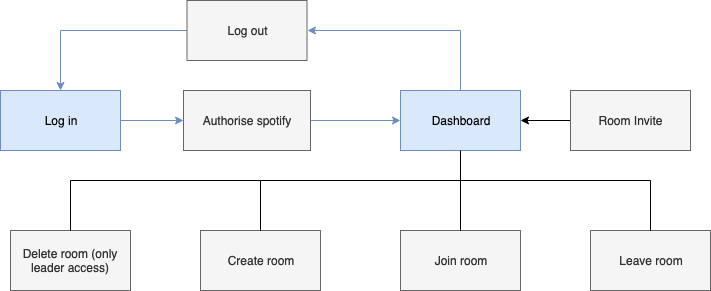

The diagram above was exported from draw.io. Its source (the exported page's mxGraphModel, read from the mxfile embedded in the PNG):
<mxGraphModel dx="918" dy="653" grid="1" gridSize="10" guides="1" tooltips="1" connect="1" arrows="1" fold="1" page="1" pageScale="1" pageWidth="827" pageHeight="1169" math="0" shadow="0">
  <root>
    <mxCell id="0" />
    <mxCell id="1" parent="0" />
    <mxCell id="lHP5APafkGhq5FOlauNr-5" style="edgeStyle=orthogonalEdgeStyle;rounded=0;orthogonalLoop=1;jettySize=auto;html=1;exitX=1;exitY=0.5;exitDx=0;exitDy=0;entryX=0;entryY=0.5;entryDx=0;entryDy=0;fillColor=#dae8fc;strokeColor=#6c8ebf;" edge="1" parent="1" source="lHP5APafkGhq5FOlauNr-2" target="lHP5APafkGhq5FOlauNr-3">
      <mxGeometry relative="1" as="geometry" />
    </mxCell>
    <mxCell id="lHP5APafkGhq5FOlauNr-2" value="Log in" style="rounded=0;whiteSpace=wrap;html=1;fillColor=#dae8fc;strokeColor=#6c8ebf;" vertex="1" parent="1">
      <mxGeometry x="110" y="110" width="120" height="60" as="geometry" />
    </mxCell>
    <mxCell id="lHP5APafkGhq5FOlauNr-6" style="edgeStyle=orthogonalEdgeStyle;rounded=0;orthogonalLoop=1;jettySize=auto;html=1;exitX=1;exitY=0.5;exitDx=0;exitDy=0;entryX=0;entryY=0.5;entryDx=0;entryDy=0;fillColor=#dae8fc;strokeColor=#6c8ebf;" edge="1" parent="1" source="lHP5APafkGhq5FOlauNr-3" target="lHP5APafkGhq5FOlauNr-4">
      <mxGeometry relative="1" as="geometry" />
    </mxCell>
    <mxCell id="lHP5APafkGhq5FOlauNr-3" value="Authorise spotify" style="rounded=0;whiteSpace=wrap;html=1;fillColor=#f5f5f5;strokeColor=#666666;fontColor=#333333;" vertex="1" parent="1">
      <mxGeometry x="293" y="110" width="127" height="60" as="geometry" />
    </mxCell>
    <mxCell id="lHP5APafkGhq5FOlauNr-23" style="edgeStyle=orthogonalEdgeStyle;rounded=0;orthogonalLoop=1;jettySize=auto;html=1;exitX=0.5;exitY=0;exitDx=0;exitDy=0;entryX=1;entryY=0.5;entryDx=0;entryDy=0;fillColor=#dae8fc;strokeColor=#6c8ebf;" edge="1" parent="1" source="lHP5APafkGhq5FOlauNr-4" target="lHP5APafkGhq5FOlauNr-22">
      <mxGeometry relative="1" as="geometry" />
    </mxCell>
    <mxCell id="lHP5APafkGhq5FOlauNr-4" value="Dashboard" style="rounded=0;whiteSpace=wrap;html=1;fillColor=#dae8fc;strokeColor=#6c8ebf;" vertex="1" parent="1">
      <mxGeometry x="510" y="110" width="120" height="60" as="geometry" />
    </mxCell>
    <mxCell id="lHP5APafkGhq5FOlauNr-25" value="Dashboard" style="rounded=0;whiteSpace=wrap;html=1;fillColor=#dae8fc;strokeColor=#6c8ebf;" vertex="1" parent="1">
      <mxGeometry x="510" y="250" width="120" height="60" as="geometry" />
    </mxCell>
    <mxCell id="lHP5APafkGhq5FOlauNr-8" value="" style="endArrow=none;html=1;" edge="1" parent="1">
      <mxGeometry width="50" height="50" relative="1" as="geometry">
        <mxPoint x="370" y="200" as="sourcePoint" />
        <mxPoint x="760" y="200" as="targetPoint" />
      </mxGeometry>
    </mxCell>
    <mxCell id="lHP5APafkGhq5FOlauNr-9" value="Create room" style="rounded=0;whiteSpace=wrap;html=1;fillColor=#f5f5f5;strokeColor=#666666;fontColor=#333333;" vertex="1" parent="1">
      <mxGeometry x="310" y="250" width="120" height="60" as="geometry" />
    </mxCell>
    <mxCell id="lHP5APafkGhq5FOlauNr-10" value="Join room" style="rounded=0;whiteSpace=wrap;html=1;fillColor=#f5f5f5;strokeColor=#666666;fontColor=#333333;" vertex="1" parent="1">
      <mxGeometry x="510" y="250" width="120" height="60" as="geometry" />
    </mxCell>
    <mxCell id="lHP5APafkGhq5FOlauNr-29" value="Dashboard" style="rounded=0;whiteSpace=wrap;html=1;fillColor=#dae8fc;strokeColor=#6c8ebf;" vertex="1" parent="1">
      <mxGeometry x="510" y="110" width="120" height="60" as="geometry" />
    </mxCell>
    <mxCell id="lHP5APafkGhq5FOlauNr-11" value="Leave room " style="rounded=0;whiteSpace=wrap;html=1;fillColor=#f5f5f5;strokeColor=#666666;fontColor=#333333;" vertex="1" parent="1">
      <mxGeometry x="700" y="250" width="120" height="60" as="geometry" />
    </mxCell>
    <mxCell id="lHP5APafkGhq5FOlauNr-12" value="" style="endArrow=none;html=1;" edge="1" parent="1" source="lHP5APafkGhq5FOlauNr-9">
      <mxGeometry width="50" height="50" relative="1" as="geometry">
        <mxPoint x="110" y="380" as="sourcePoint" />
        <mxPoint x="370" y="200" as="targetPoint" />
      </mxGeometry>
    </mxCell>
    <mxCell id="lHP5APafkGhq5FOlauNr-14" value="" style="endArrow=none;html=1;exitX=0.5;exitY=0;exitDx=0;exitDy=0;" edge="1" parent="1" source="lHP5APafkGhq5FOlauNr-11">
      <mxGeometry width="50" height="50" relative="1" as="geometry">
        <mxPoint x="670" y="480" as="sourcePoint" />
        <mxPoint x="760" y="200" as="targetPoint" />
      </mxGeometry>
    </mxCell>
    <mxCell id="lHP5APafkGhq5FOlauNr-17" value="Delete room (only leader access)" style="rounded=0;whiteSpace=wrap;html=1;fillColor=#f5f5f5;strokeColor=#666666;fontColor=#333333;" vertex="1" parent="1">
      <mxGeometry x="120" y="250" width="120" height="60" as="geometry" />
    </mxCell>
    <mxCell id="lHP5APafkGhq5FOlauNr-18" value="" style="endArrow=none;html=1;" edge="1" parent="1">
      <mxGeometry width="50" height="50" relative="1" as="geometry">
        <mxPoint x="180" y="200" as="sourcePoint" />
        <mxPoint x="370" y="200" as="targetPoint" />
      </mxGeometry>
    </mxCell>
    <mxCell id="lHP5APafkGhq5FOlauNr-20" value="" style="endArrow=none;html=1;exitX=0.5;exitY=0;exitDx=0;exitDy=0;" edge="1" parent="1" source="lHP5APafkGhq5FOlauNr-17">
      <mxGeometry width="50" height="50" relative="1" as="geometry">
        <mxPoint x="110" y="580" as="sourcePoint" />
        <mxPoint x="180" y="200" as="targetPoint" />
      </mxGeometry>
    </mxCell>
    <mxCell id="lHP5APafkGhq5FOlauNr-24" style="edgeStyle=orthogonalEdgeStyle;rounded=0;orthogonalLoop=1;jettySize=auto;html=1;exitX=0;exitY=0.5;exitDx=0;exitDy=0;entryX=0.5;entryY=0;entryDx=0;entryDy=0;fillColor=#dae8fc;strokeColor=#6c8ebf;" edge="1" parent="1" source="lHP5APafkGhq5FOlauNr-22" target="lHP5APafkGhq5FOlauNr-2">
      <mxGeometry relative="1" as="geometry" />
    </mxCell>
    <mxCell id="lHP5APafkGhq5FOlauNr-22" value="Log out" style="rounded=0;whiteSpace=wrap;html=1;fillColor=#f5f5f5;strokeColor=#666666;fontColor=#333333;" vertex="1" parent="1">
      <mxGeometry x="296.5" y="20" width="120" height="60" as="geometry" />
    </mxCell>
    <mxCell id="lHP5APafkGhq5FOlauNr-31" value="" style="endArrow=none;html=1;entryX=0.5;entryY=1;entryDx=0;entryDy=0;exitX=0.5;exitY=0;exitDx=0;exitDy=0;" edge="1" parent="1" source="lHP5APafkGhq5FOlauNr-10" target="lHP5APafkGhq5FOlauNr-29">
      <mxGeometry width="50" height="50" relative="1" as="geometry">
        <mxPoint x="550" y="250" as="sourcePoint" />
        <mxPoint x="600" y="200" as="targetPoint" />
      </mxGeometry>
    </mxCell>
    <mxCell id="lHP5APafkGhq5FOlauNr-33" style="edgeStyle=orthogonalEdgeStyle;rounded=0;orthogonalLoop=1;jettySize=auto;html=1;exitX=0;exitY=0.5;exitDx=0;exitDy=0;entryX=1;entryY=0.5;entryDx=0;entryDy=0;" edge="1" parent="1" source="lHP5APafkGhq5FOlauNr-32" target="lHP5APafkGhq5FOlauNr-29">
      <mxGeometry relative="1" as="geometry" />
    </mxCell>
    <mxCell id="lHP5APafkGhq5FOlauNr-32" value="Room Invite" style="rounded=0;whiteSpace=wrap;html=1;fillColor=#f5f5f5;strokeColor=#666666;fontColor=#333333;" vertex="1" parent="1">
      <mxGeometry x="680" y="110" width="120" height="60" as="geometry" />
    </mxCell>
  </root>
</mxGraphModel>